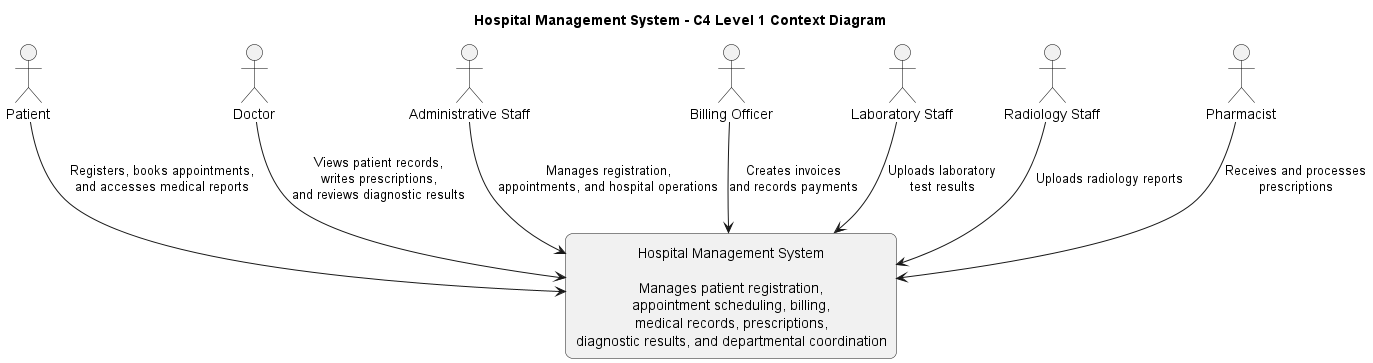

The diagram above was rendered by PlantUML. Its source (embedded in the PNG):
@startuml
title Hospital Management System - C4 Level 1 Context Diagram

skinparam backgroundColor white
skinparam shadowing false
skinparam defaultTextAlignment center
skinparam rectangle {
  RoundCorner 15
}
skinparam actor {
  BorderColor black
}

actor "Patient" as patient
actor "Doctor" as doctor
actor "Administrative Staff" as admin
actor "Billing Officer" as billing
actor "Laboratory Staff" as lab
actor "Radiology Staff" as radiology
actor "Pharmacist" as pharmacy

rectangle "Hospital Management System\n\nManages patient registration,\nappointment scheduling, billing,\nmedical records, prescriptions,\ndiagnostic results, and departmental coordination" as hms

patient --> hms : Registers, books appointments,\nand accesses medical reports
doctor --> hms : Views patient records,\nwrites prescriptions,\nand reviews diagnostic results
admin --> hms : Manages registration,\nappointments, and hospital operations
billing --> hms : Creates invoices\nand records payments
lab --> hms : Uploads laboratory\ntest results
radiology --> hms : Uploads radiology reports
pharmacy --> hms : Receives and processes\nprescriptions

@enduml